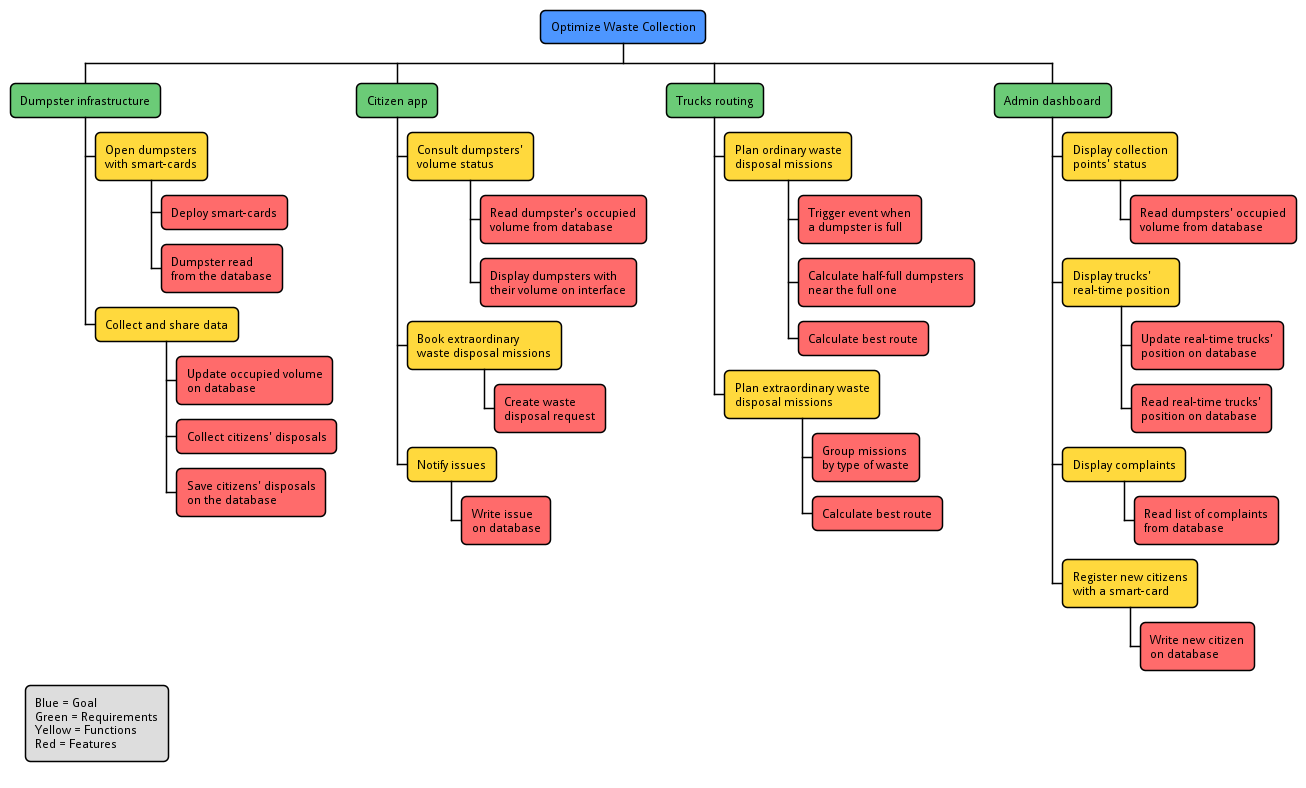

The diagram above was rendered by PlantUML. Its source (embedded in the PNG):
@startwbs
!include ../metamodels/requirement-breakdown.iuml

goal(Optimize Waste Collection)

'Dumpster Infrastructure
requirement(Dumpster infrastructure)

function(Open dumpsters\nwith smart-cards)
feature(Deploy smart-cards)
feature(Dumpster read\nfrom the database)

function(Collect and share data)
feature(Update occupied volume\non database)
feature(Collect citizens' disposals)
feature(Save citizens' disposals\non the database)

'Citizen App
requirement(Citizen app)
function(Consult dumpsters'\nvolume status)
feature(Read dumpster's occupied\nvolume from database)
feature(Display dumpsters with\ntheir volume on interface)

function(Book extraordinary\nwaste disposal missions)
feature(Create waste\ndisposal request)

function(Notify issues)
feature(Write issue\non database)

'Trucks Routing
requirement(Trucks routing)
function(Plan ordinary waste\ndisposal missions)
feature(Trigger event when\na dumpster is full)
feature(Calculate half-full dumpsters\nnear the full one)
feature(Calculate best route)

function(Plan extraordinary waste\ndisposal missions)
feature(Group missions\nby type of waste)
feature(Calculate best route)

'Admin Dashboard
requirement(Admin dashboard)
function(Display collection\npoints' status)
feature(Read dumpsters' occupied\nvolume from database)

function(Display trucks'\nreal-time position)
feature(Update real-time trucks'\nposition on database)
feature(Read real-time trucks'\nposition on database)

function(Display complaints)
feature(Read list of complaints\nfrom database)

function(Register new citizens\nwith a smart-card)
feature(Write new citizen\non database)

legend left
    Blue = Goal
    Green = Requirements
    Yellow = Functions
    Red = Features
endlegend
@endwbs